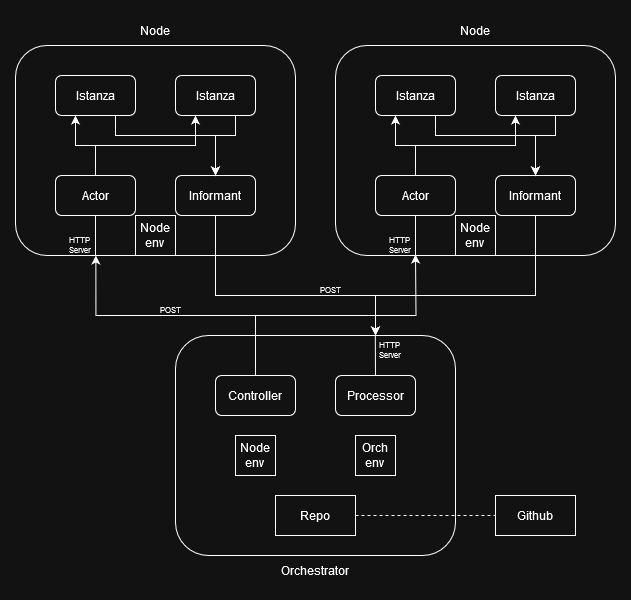

The diagram above was exported from draw.io. Its source (the exported page's mxGraphModel, read from the mxfile embedded in the PNG):
<mxGraphModel dx="1195" dy="628" grid="1" gridSize="10" guides="1" tooltips="1" connect="1" arrows="1" fold="1" page="1" pageScale="1" pageWidth="827" pageHeight="1169" math="0" shadow="0">
  <root>
    <mxCell id="0" />
    <mxCell id="1" parent="0" />
    <mxCell id="A-hWzTmFYOQdOWU9OpbU-1" value="" style="rounded=1;whiteSpace=wrap;html=1;fillColor=none;" parent="1" vertex="1">
      <mxGeometry x="240" y="150" width="280" height="210" as="geometry" />
    </mxCell>
    <mxCell id="A-hWzTmFYOQdOWU9OpbU-28" style="edgeStyle=orthogonalEdgeStyle;rounded=0;orthogonalLoop=1;jettySize=auto;html=1;exitX=0.75;exitY=1;exitDx=0;exitDy=0;entryX=0.5;entryY=0;entryDx=0;entryDy=0;" parent="1" source="A-hWzTmFYOQdOWU9OpbU-2" target="A-hWzTmFYOQdOWU9OpbU-5" edge="1">
      <mxGeometry relative="1" as="geometry">
        <Array as="points">
          <mxPoint x="340" y="240" />
          <mxPoint x="440" y="240" />
        </Array>
      </mxGeometry>
    </mxCell>
    <mxCell id="A-hWzTmFYOQdOWU9OpbU-2" value="Istanza" style="rounded=1;whiteSpace=wrap;html=1;fillColor=none;" parent="1" vertex="1">
      <mxGeometry x="280" y="180" width="80" height="40" as="geometry" />
    </mxCell>
    <mxCell id="A-hWzTmFYOQdOWU9OpbU-29" style="edgeStyle=orthogonalEdgeStyle;rounded=0;orthogonalLoop=1;jettySize=auto;html=1;exitX=0.75;exitY=1;exitDx=0;exitDy=0;" parent="1" source="A-hWzTmFYOQdOWU9OpbU-3" edge="1">
      <mxGeometry relative="1" as="geometry">
        <mxPoint x="440" y="280" as="targetPoint" />
        <Array as="points">
          <mxPoint x="460" y="240" />
          <mxPoint x="440" y="240" />
        </Array>
      </mxGeometry>
    </mxCell>
    <mxCell id="A-hWzTmFYOQdOWU9OpbU-3" value="Istanza" style="rounded=1;whiteSpace=wrap;html=1;fillColor=none;" parent="1" vertex="1">
      <mxGeometry x="400" y="180" width="80" height="40" as="geometry" />
    </mxCell>
    <mxCell id="A-hWzTmFYOQdOWU9OpbU-32" style="edgeStyle=orthogonalEdgeStyle;rounded=0;orthogonalLoop=1;jettySize=auto;html=1;exitX=0.5;exitY=0;exitDx=0;exitDy=0;entryX=0.25;entryY=1;entryDx=0;entryDy=0;" parent="1" source="A-hWzTmFYOQdOWU9OpbU-4" target="A-hWzTmFYOQdOWU9OpbU-2" edge="1">
      <mxGeometry relative="1" as="geometry" />
    </mxCell>
    <mxCell id="A-hWzTmFYOQdOWU9OpbU-33" style="edgeStyle=orthogonalEdgeStyle;rounded=0;orthogonalLoop=1;jettySize=auto;html=1;exitX=0.5;exitY=0;exitDx=0;exitDy=0;entryX=0.25;entryY=1;entryDx=0;entryDy=0;" parent="1" source="A-hWzTmFYOQdOWU9OpbU-4" target="A-hWzTmFYOQdOWU9OpbU-3" edge="1">
      <mxGeometry relative="1" as="geometry" />
    </mxCell>
    <mxCell id="A-hWzTmFYOQdOWU9OpbU-4" value="Actor" style="rounded=1;whiteSpace=wrap;html=1;fillColor=none;" parent="1" vertex="1">
      <mxGeometry x="280" y="280" width="80" height="40" as="geometry" />
    </mxCell>
    <mxCell id="A-hWzTmFYOQdOWU9OpbU-59" style="edgeStyle=orthogonalEdgeStyle;rounded=0;orthogonalLoop=1;jettySize=auto;html=1;exitX=0.5;exitY=1;exitDx=0;exitDy=0;entryX=0;entryY=0;entryDx=0;entryDy=0;" parent="1" source="A-hWzTmFYOQdOWU9OpbU-5" target="A-hWzTmFYOQdOWU9OpbU-45" edge="1">
      <mxGeometry relative="1" as="geometry">
        <Array as="points">
          <mxPoint x="440" y="400" />
          <mxPoint x="600" y="400" />
        </Array>
      </mxGeometry>
    </mxCell>
    <mxCell id="A-hWzTmFYOQdOWU9OpbU-5" value="Informant" style="rounded=1;whiteSpace=wrap;html=1;fillColor=none;" parent="1" vertex="1">
      <mxGeometry x="400" y="280" width="80" height="40" as="geometry" />
    </mxCell>
    <mxCell id="A-hWzTmFYOQdOWU9OpbU-12" value="Node" style="text;html=1;align=center;verticalAlign=middle;whiteSpace=wrap;rounded=0;" parent="1" vertex="1">
      <mxGeometry x="350" y="120" width="60" height="30" as="geometry" />
    </mxCell>
    <mxCell id="A-hWzTmFYOQdOWU9OpbU-23" value="" style="rounded=1;whiteSpace=wrap;html=1;fillColor=none;" parent="1" vertex="1">
      <mxGeometry x="400" y="440" width="280" height="220" as="geometry" />
    </mxCell>
    <mxCell id="A-hWzTmFYOQdOWU9OpbU-24" value="Orchestrator" style="text;html=1;align=center;verticalAlign=middle;whiteSpace=wrap;rounded=0;" parent="1" vertex="1">
      <mxGeometry x="495" y="660" width="90" height="30" as="geometry" />
    </mxCell>
    <mxCell id="A-hWzTmFYOQdOWU9OpbU-66" style="edgeStyle=orthogonalEdgeStyle;rounded=0;orthogonalLoop=1;jettySize=auto;html=1;exitX=0.5;exitY=0;exitDx=0;exitDy=0;" parent="1" source="A-hWzTmFYOQdOWU9OpbU-35" edge="1">
      <mxGeometry relative="1" as="geometry">
        <mxPoint x="640" y="359" as="targetPoint" />
      </mxGeometry>
    </mxCell>
    <mxCell id="A-hWzTmFYOQdOWU9OpbU-35" value="Controller" style="rounded=1;whiteSpace=wrap;html=1;fillColor=none;" parent="1" vertex="1">
      <mxGeometry x="440" y="480" width="80" height="40" as="geometry" />
    </mxCell>
    <mxCell id="A-hWzTmFYOQdOWU9OpbU-36" value="Processor" style="rounded=1;whiteSpace=wrap;html=1;fillColor=none;" parent="1" vertex="1">
      <mxGeometry x="560" y="480" width="80" height="40" as="geometry" />
    </mxCell>
    <mxCell id="pQrRf9r-M9SvEc-E296_-6" style="edgeStyle=orthogonalEdgeStyle;rounded=0;orthogonalLoop=1;jettySize=auto;html=1;exitX=1;exitY=0.5;exitDx=0;exitDy=0;entryX=0;entryY=0.5;entryDx=0;entryDy=0;endArrow=none;endFill=0;dashed=1;" edge="1" parent="1" source="A-hWzTmFYOQdOWU9OpbU-37" target="TJoqB-TTOliwbJ1-kC-C-1">
      <mxGeometry relative="1" as="geometry" />
    </mxCell>
    <mxCell id="A-hWzTmFYOQdOWU9OpbU-37" value="Repo" style="rounded=0;whiteSpace=wrap;html=1;fillColor=none;" parent="1" vertex="1">
      <mxGeometry x="500" y="600" width="80" height="40" as="geometry" />
    </mxCell>
    <mxCell id="A-hWzTmFYOQdOWU9OpbU-42" value="" style="endArrow=none;html=1;rounded=0;entryX=0.5;entryY=1;entryDx=0;entryDy=0;" parent="1" target="A-hWzTmFYOQdOWU9OpbU-4" edge="1">
      <mxGeometry width="50" height="50" relative="1" as="geometry">
        <mxPoint x="320" y="360" as="sourcePoint" />
        <mxPoint x="370" y="370" as="targetPoint" />
      </mxGeometry>
    </mxCell>
    <mxCell id="A-hWzTmFYOQdOWU9OpbU-43" value="HTTP&lt;br style=&quot;font-size: 8px;&quot;&gt;Server" style="text;html=1;align=center;verticalAlign=middle;whiteSpace=wrap;rounded=0;fontSize=8;" parent="1" vertex="1">
      <mxGeometry x="290" y="335" width="30" height="30" as="geometry" />
    </mxCell>
    <mxCell id="A-hWzTmFYOQdOWU9OpbU-44" value="" style="endArrow=none;html=1;rounded=0;entryX=0.5;entryY=1;entryDx=0;entryDy=0;exitX=0.5;exitY=0;exitDx=0;exitDy=0;" parent="1" source="A-hWzTmFYOQdOWU9OpbU-36" edge="1">
      <mxGeometry width="50" height="50" relative="1" as="geometry">
        <mxPoint x="599.8100000000001" y="480" as="sourcePoint" />
        <mxPoint x="599.8100000000001" y="440" as="targetPoint" />
      </mxGeometry>
    </mxCell>
    <mxCell id="A-hWzTmFYOQdOWU9OpbU-45" value="HTTP&lt;br style=&quot;font-size: 8px;&quot;&gt;Server" style="text;html=1;align=center;verticalAlign=middle;whiteSpace=wrap;rounded=0;fontSize=8;" parent="1" vertex="1">
      <mxGeometry x="600" y="440" width="30" height="30" as="geometry" />
    </mxCell>
    <mxCell id="A-hWzTmFYOQdOWU9OpbU-46" value="" style="rounded=1;whiteSpace=wrap;html=1;fillColor=none;" parent="1" vertex="1">
      <mxGeometry x="560" y="150" width="280" height="210" as="geometry" />
    </mxCell>
    <mxCell id="A-hWzTmFYOQdOWU9OpbU-47" style="edgeStyle=orthogonalEdgeStyle;rounded=0;orthogonalLoop=1;jettySize=auto;html=1;exitX=0.75;exitY=1;exitDx=0;exitDy=0;entryX=0.5;entryY=0;entryDx=0;entryDy=0;" parent="1" source="A-hWzTmFYOQdOWU9OpbU-48" target="A-hWzTmFYOQdOWU9OpbU-54" edge="1">
      <mxGeometry relative="1" as="geometry">
        <Array as="points">
          <mxPoint x="660" y="240" />
          <mxPoint x="760" y="240" />
        </Array>
      </mxGeometry>
    </mxCell>
    <mxCell id="A-hWzTmFYOQdOWU9OpbU-48" value="Istanza" style="rounded=1;whiteSpace=wrap;html=1;fillColor=none;" parent="1" vertex="1">
      <mxGeometry x="600" y="180" width="80" height="40" as="geometry" />
    </mxCell>
    <mxCell id="A-hWzTmFYOQdOWU9OpbU-49" style="edgeStyle=orthogonalEdgeStyle;rounded=0;orthogonalLoop=1;jettySize=auto;html=1;exitX=0.75;exitY=1;exitDx=0;exitDy=0;" parent="1" source="A-hWzTmFYOQdOWU9OpbU-50" edge="1">
      <mxGeometry relative="1" as="geometry">
        <mxPoint x="760" y="280" as="targetPoint" />
        <Array as="points">
          <mxPoint x="780" y="240" />
          <mxPoint x="760" y="240" />
        </Array>
      </mxGeometry>
    </mxCell>
    <mxCell id="A-hWzTmFYOQdOWU9OpbU-50" value="Istanza" style="rounded=1;whiteSpace=wrap;html=1;fillColor=none;" parent="1" vertex="1">
      <mxGeometry x="720" y="180" width="80" height="40" as="geometry" />
    </mxCell>
    <mxCell id="A-hWzTmFYOQdOWU9OpbU-51" style="edgeStyle=orthogonalEdgeStyle;rounded=0;orthogonalLoop=1;jettySize=auto;html=1;exitX=0.5;exitY=0;exitDx=0;exitDy=0;entryX=0.25;entryY=1;entryDx=0;entryDy=0;" parent="1" source="A-hWzTmFYOQdOWU9OpbU-53" target="A-hWzTmFYOQdOWU9OpbU-48" edge="1">
      <mxGeometry relative="1" as="geometry" />
    </mxCell>
    <mxCell id="A-hWzTmFYOQdOWU9OpbU-52" style="edgeStyle=orthogonalEdgeStyle;rounded=0;orthogonalLoop=1;jettySize=auto;html=1;exitX=0.5;exitY=0;exitDx=0;exitDy=0;entryX=0.25;entryY=1;entryDx=0;entryDy=0;" parent="1" source="A-hWzTmFYOQdOWU9OpbU-53" target="A-hWzTmFYOQdOWU9OpbU-50" edge="1">
      <mxGeometry relative="1" as="geometry" />
    </mxCell>
    <mxCell id="A-hWzTmFYOQdOWU9OpbU-53" value="Actor" style="rounded=1;whiteSpace=wrap;html=1;fillColor=none;" parent="1" vertex="1">
      <mxGeometry x="600" y="280" width="80" height="40" as="geometry" />
    </mxCell>
    <mxCell id="A-hWzTmFYOQdOWU9OpbU-60" style="edgeStyle=orthogonalEdgeStyle;rounded=0;orthogonalLoop=1;jettySize=auto;html=1;exitX=0.5;exitY=1;exitDx=0;exitDy=0;entryX=0;entryY=0;entryDx=0;entryDy=0;" parent="1" source="A-hWzTmFYOQdOWU9OpbU-54" target="A-hWzTmFYOQdOWU9OpbU-45" edge="1">
      <mxGeometry relative="1" as="geometry">
        <Array as="points">
          <mxPoint x="760" y="400" />
          <mxPoint x="600" y="400" />
        </Array>
      </mxGeometry>
    </mxCell>
    <mxCell id="A-hWzTmFYOQdOWU9OpbU-54" value="Informant" style="rounded=1;whiteSpace=wrap;html=1;fillColor=none;" parent="1" vertex="1">
      <mxGeometry x="720" y="280" width="80" height="40" as="geometry" />
    </mxCell>
    <mxCell id="A-hWzTmFYOQdOWU9OpbU-55" value="Node" style="text;html=1;align=center;verticalAlign=middle;whiteSpace=wrap;rounded=0;" parent="1" vertex="1">
      <mxGeometry x="670" y="120" width="60" height="30" as="geometry" />
    </mxCell>
    <mxCell id="A-hWzTmFYOQdOWU9OpbU-57" value="" style="endArrow=none;html=1;rounded=0;entryX=0.5;entryY=1;entryDx=0;entryDy=0;" parent="1" target="A-hWzTmFYOQdOWU9OpbU-53" edge="1">
      <mxGeometry width="50" height="50" relative="1" as="geometry">
        <mxPoint x="640" y="360" as="sourcePoint" />
        <mxPoint x="690" y="370" as="targetPoint" />
      </mxGeometry>
    </mxCell>
    <mxCell id="A-hWzTmFYOQdOWU9OpbU-58" value="HTTP&lt;br style=&quot;font-size: 8px;&quot;&gt;Server" style="text;html=1;align=center;verticalAlign=middle;whiteSpace=wrap;rounded=0;fontSize=8;" parent="1" vertex="1">
      <mxGeometry x="610" y="335" width="30" height="30" as="geometry" />
    </mxCell>
    <mxCell id="A-hWzTmFYOQdOWU9OpbU-65" style="edgeStyle=orthogonalEdgeStyle;rounded=0;orthogonalLoop=1;jettySize=auto;html=1;exitX=0.5;exitY=0;exitDx=0;exitDy=0;entryX=0.287;entryY=1;entryDx=0;entryDy=0;entryPerimeter=0;" parent="1" source="A-hWzTmFYOQdOWU9OpbU-35" target="A-hWzTmFYOQdOWU9OpbU-1" edge="1">
      <mxGeometry relative="1" as="geometry" />
    </mxCell>
    <mxCell id="A-hWzTmFYOQdOWU9OpbU-68" value="POST" style="text;html=1;align=center;verticalAlign=middle;whiteSpace=wrap;rounded=0;fontSize=8;" parent="1" vertex="1">
      <mxGeometry x="540" y="380" width="30" height="30" as="geometry" />
    </mxCell>
    <mxCell id="A-hWzTmFYOQdOWU9OpbU-69" value="POST" style="text;html=1;align=center;verticalAlign=middle;whiteSpace=wrap;rounded=0;fontSize=8;" parent="1" vertex="1">
      <mxGeometry x="380" y="400" width="30" height="30" as="geometry" />
    </mxCell>
    <mxCell id="TJoqB-TTOliwbJ1-kC-C-1" value="Github" style="rounded=0;whiteSpace=wrap;html=1;fillColor=none;" parent="1" vertex="1">
      <mxGeometry x="720" y="600" width="80" height="40" as="geometry" />
    </mxCell>
    <mxCell id="pQrRf9r-M9SvEc-E296_-2" value="Node&lt;br&gt;env" style="rounded=0;whiteSpace=wrap;html=1;fillColor=none;" vertex="1" parent="1">
      <mxGeometry x="460" y="540" width="40" height="40" as="geometry" />
    </mxCell>
    <mxCell id="pQrRf9r-M9SvEc-E296_-3" value="Orch&lt;br&gt;env" style="rounded=0;whiteSpace=wrap;html=1;fillColor=none;" vertex="1" parent="1">
      <mxGeometry x="580" y="540" width="40" height="40" as="geometry" />
    </mxCell>
    <mxCell id="pQrRf9r-M9SvEc-E296_-4" value="Node&lt;br&gt;env" style="rounded=0;whiteSpace=wrap;html=1;fillColor=none;" vertex="1" parent="1">
      <mxGeometry x="360" y="320" width="40" height="40" as="geometry" />
    </mxCell>
    <mxCell id="pQrRf9r-M9SvEc-E296_-5" value="Node&lt;br&gt;env" style="rounded=0;whiteSpace=wrap;html=1;fillColor=none;" vertex="1" parent="1">
      <mxGeometry x="680" y="320" width="40" height="40" as="geometry" />
    </mxCell>
  </root>
</mxGraphModel>